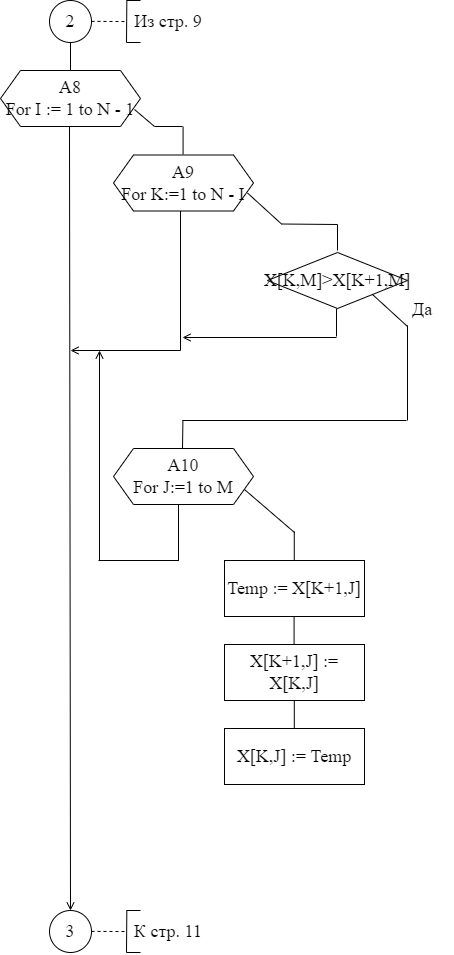

The diagram above was exported from draw.io. Its source (the exported page's mxGraphModel, read from the mxfile embedded in the PNG):
<mxGraphModel dx="610" dy="901" grid="1" gridSize="14" guides="1" tooltips="1" connect="1" arrows="1" fold="1" page="1" pageScale="1" pageWidth="827" pageHeight="1169" math="0" shadow="0">
  <root>
    <mxCell id="0" />
    <mxCell id="1" parent="0" />
    <mxCell id="oewys6r_CmamzJD85JD8-1" value="3" style="ellipse;whiteSpace=wrap;html=1;aspect=fixed;fontFamily=Times New Roman;fontSize=18;strokeColor=default;strokeWidth=1;" parent="1" vertex="1">
      <mxGeometry x="399" y="1018" width="42" height="42" as="geometry" />
    </mxCell>
    <mxCell id="oewys6r_CmamzJD85JD8-2" value="" style="endArrow=none;html=1;rounded=0;fontFamily=Times New Roman;fontSize=18;entryX=0.5;entryY=1;entryDx=0;entryDy=0;" parent="1" target="oewys6r_CmamzJD85JD8-3" edge="1">
      <mxGeometry width="50" height="50" relative="1" as="geometry">
        <mxPoint x="420" y="178" as="sourcePoint" />
        <mxPoint x="419.76" y="154" as="targetPoint" />
      </mxGeometry>
    </mxCell>
    <mxCell id="oewys6r_CmamzJD85JD8-3" value="2" style="ellipse;whiteSpace=wrap;html=1;aspect=fixed;fontFamily=Times New Roman;fontSize=18;strokeColor=default;strokeWidth=1;" parent="1" vertex="1">
      <mxGeometry x="399" y="108" width="42" height="42" as="geometry" />
    </mxCell>
    <mxCell id="oewys6r_CmamzJD85JD8-4" value="" style="endArrow=none;dashed=1;html=1;rounded=0;fontFamily=Times New Roman;fontSize=18;" parent="1" edge="1">
      <mxGeometry width="50" height="50" relative="1" as="geometry">
        <mxPoint x="441" y="128.86000000000013" as="sourcePoint" />
        <mxPoint x="476" y="129.05999999999995" as="targetPoint" />
      </mxGeometry>
    </mxCell>
    <mxCell id="oewys6r_CmamzJD85JD8-5" value="" style="endArrow=none;html=1;rounded=0;fontFamily=Times New Roman;fontSize=18;" parent="1" edge="1">
      <mxGeometry width="50" height="50" relative="1" as="geometry">
        <mxPoint x="476" y="150" as="sourcePoint" />
        <mxPoint x="476.3299999999999" y="108" as="targetPoint" />
      </mxGeometry>
    </mxCell>
    <mxCell id="oewys6r_CmamzJD85JD8-6" value="" style="endArrow=none;html=1;rounded=0;fontFamily=Times New Roman;fontSize=18;" parent="1" edge="1">
      <mxGeometry width="50" height="50" relative="1" as="geometry">
        <mxPoint x="476" y="150" as="sourcePoint" />
        <mxPoint x="490" y="150" as="targetPoint" />
      </mxGeometry>
    </mxCell>
    <mxCell id="oewys6r_CmamzJD85JD8-7" value="" style="endArrow=none;html=1;rounded=0;fontFamily=Times New Roman;fontSize=18;" parent="1" edge="1">
      <mxGeometry width="50" height="50" relative="1" as="geometry">
        <mxPoint x="476" y="108" as="sourcePoint" />
        <mxPoint x="490" y="108" as="targetPoint" />
      </mxGeometry>
    </mxCell>
    <mxCell id="oewys6r_CmamzJD85JD8-8" value="Из стр. 9" style="text;html=1;strokeColor=none;fillColor=none;align=center;verticalAlign=middle;whiteSpace=wrap;rounded=0;fontFamily=Times New Roman;fontSize=18;" parent="1" vertex="1">
      <mxGeometry x="476" y="108" width="84" height="42" as="geometry" />
    </mxCell>
    <mxCell id="oewys6r_CmamzJD85JD8-9" value="" style="endArrow=none;dashed=1;html=1;rounded=0;fontFamily=Times New Roman;fontSize=18;" parent="1" edge="1">
      <mxGeometry width="50" height="50" relative="1" as="geometry">
        <mxPoint x="441" y="1038.8600000000001" as="sourcePoint" />
        <mxPoint x="476" y="1039.06" as="targetPoint" />
      </mxGeometry>
    </mxCell>
    <mxCell id="oewys6r_CmamzJD85JD8-10" value="" style="endArrow=none;html=1;rounded=0;fontFamily=Times New Roman;fontSize=18;" parent="1" edge="1">
      <mxGeometry width="50" height="50" relative="1" as="geometry">
        <mxPoint x="476" y="1060" as="sourcePoint" />
        <mxPoint x="476.3299999999999" y="1018" as="targetPoint" />
      </mxGeometry>
    </mxCell>
    <mxCell id="oewys6r_CmamzJD85JD8-11" value="" style="endArrow=none;html=1;rounded=0;fontFamily=Times New Roman;fontSize=18;" parent="1" edge="1">
      <mxGeometry width="50" height="50" relative="1" as="geometry">
        <mxPoint x="476" y="1060" as="sourcePoint" />
        <mxPoint x="490" y="1060" as="targetPoint" />
      </mxGeometry>
    </mxCell>
    <mxCell id="oewys6r_CmamzJD85JD8-12" value="" style="endArrow=none;html=1;rounded=0;fontFamily=Times New Roman;fontSize=18;" parent="1" edge="1">
      <mxGeometry width="50" height="50" relative="1" as="geometry">
        <mxPoint x="476" y="1018" as="sourcePoint" />
        <mxPoint x="490" y="1018" as="targetPoint" />
      </mxGeometry>
    </mxCell>
    <mxCell id="oewys6r_CmamzJD85JD8-13" value="К стр. 11" style="text;html=1;strokeColor=none;fillColor=none;align=center;verticalAlign=middle;whiteSpace=wrap;rounded=0;fontFamily=Times New Roman;fontSize=18;" parent="1" vertex="1">
      <mxGeometry x="476" y="1018" width="84" height="42" as="geometry" />
    </mxCell>
    <mxCell id="oewys6r_CmamzJD85JD8-14" value="&lt;font style=&quot;font-size: 18px&quot; face=&quot;Times New Roman&quot;&gt;А8&lt;br&gt;For I := 1 to N - 1&lt;br&gt;&lt;/font&gt;" style="shape=hexagon;perimeter=hexagonPerimeter2;whiteSpace=wrap;html=1;fixedSize=1;" parent="1" vertex="1">
      <mxGeometry x="350" y="178" width="140" height="56" as="geometry" />
    </mxCell>
    <mxCell id="oewys6r_CmamzJD85JD8-15" value="" style="endArrow=none;html=1;rounded=0;fontFamily=Times New Roman;fontSize=18;" parent="1" edge="1">
      <mxGeometry width="50" height="50" relative="1" as="geometry">
        <mxPoint x="484" y="217" as="sourcePoint" />
        <mxPoint x="504" y="234" as="targetPoint" />
      </mxGeometry>
    </mxCell>
    <mxCell id="oewys6r_CmamzJD85JD8-16" value="" style="endArrow=none;html=1;rounded=0;fontFamily=Times New Roman;fontSize=18;" parent="1" edge="1">
      <mxGeometry width="50" height="50" relative="1" as="geometry">
        <mxPoint x="504" y="234" as="sourcePoint" />
        <mxPoint x="532" y="234" as="targetPoint" />
      </mxGeometry>
    </mxCell>
    <mxCell id="oewys6r_CmamzJD85JD8-17" value="" style="endArrow=none;html=1;rounded=0;fontFamily=Times New Roman;fontSize=18;" parent="1" edge="1">
      <mxGeometry width="50" height="50" relative="1" as="geometry">
        <mxPoint x="532.5799999999999" y="262" as="sourcePoint" />
        <mxPoint x="532.5799999999999" y="234" as="targetPoint" />
      </mxGeometry>
    </mxCell>
    <mxCell id="oewys6r_CmamzJD85JD8-18" value="&lt;font style=&quot;font-size: 18px&quot; face=&quot;Times New Roman&quot;&gt;А9&lt;br&gt;For K:=1 to N - I&lt;br&gt;&lt;/font&gt;" style="shape=hexagon;perimeter=hexagonPerimeter2;whiteSpace=wrap;html=1;fixedSize=1;" parent="1" vertex="1">
      <mxGeometry x="463" y="262.5" width="140" height="56" as="geometry" />
    </mxCell>
    <mxCell id="oewys6r_CmamzJD85JD8-19" value="" style="endArrow=none;html=1;rounded=0;fontFamily=Times New Roman;fontSize=18;" parent="1" edge="1">
      <mxGeometry width="50" height="50" relative="1" as="geometry">
        <mxPoint x="597" y="300.5" as="sourcePoint" />
        <mxPoint x="631" y="331.5" as="targetPoint" />
      </mxGeometry>
    </mxCell>
    <mxCell id="oewys6r_CmamzJD85JD8-20" value="" style="endArrow=none;html=1;rounded=0;fontFamily=Times New Roman;fontSize=18;" parent="1" edge="1">
      <mxGeometry width="50" height="50" relative="1" as="geometry">
        <mxPoint x="631" y="331.5" as="sourcePoint" />
        <mxPoint x="687" y="332" as="targetPoint" />
      </mxGeometry>
    </mxCell>
    <mxCell id="oewys6r_CmamzJD85JD8-21" value="" style="endArrow=none;html=1;rounded=0;fontFamily=Times New Roman;fontSize=18;" parent="1" edge="1">
      <mxGeometry width="50" height="50" relative="1" as="geometry">
        <mxPoint x="687" y="358" as="sourcePoint" />
        <mxPoint x="687" y="332" as="targetPoint" />
      </mxGeometry>
    </mxCell>
    <mxCell id="oewys6r_CmamzJD85JD8-23" value="" style="endArrow=none;html=1;rounded=0;fontFamily=Times New Roman;fontSize=18;" parent="1" edge="1">
      <mxGeometry width="50" height="50" relative="1" as="geometry">
        <mxPoint x="757" y="528" as="sourcePoint" />
        <mxPoint x="757" y="433" as="targetPoint" />
      </mxGeometry>
    </mxCell>
    <mxCell id="oewys6r_CmamzJD85JD8-24" value="" style="endArrow=none;html=1;rounded=0;fontFamily=Times New Roman;fontSize=18;" parent="1" edge="1">
      <mxGeometry width="50" height="50" relative="1" as="geometry">
        <mxPoint x="532" y="528" as="sourcePoint" />
        <mxPoint x="756" y="528" as="targetPoint" />
      </mxGeometry>
    </mxCell>
    <mxCell id="oewys6r_CmamzJD85JD8-25" value="" style="endArrow=none;html=1;rounded=0;fontFamily=Times New Roman;fontSize=18;" parent="1" edge="1">
      <mxGeometry width="50" height="50" relative="1" as="geometry">
        <mxPoint x="532" y="556" as="sourcePoint" />
        <mxPoint x="532.4100000000001" y="528" as="targetPoint" />
      </mxGeometry>
    </mxCell>
    <mxCell id="oewys6r_CmamzJD85JD8-28" value="" style="endArrow=none;html=1;rounded=0;fontFamily=Times New Roman;fontSize=18;exitX=1;exitY=0.5;exitDx=0;exitDy=0;" parent="1" edge="1">
      <mxGeometry width="50" height="50" relative="1" as="geometry">
        <mxPoint x="594" y="597" as="sourcePoint" />
        <mxPoint x="644" y="640" as="targetPoint" />
      </mxGeometry>
    </mxCell>
    <mxCell id="oewys6r_CmamzJD85JD8-29" value="" style="endArrow=none;html=1;rounded=0;fontFamily=Times New Roman;fontSize=18;exitX=1;exitY=0.5;exitDx=0;exitDy=0;" parent="1" edge="1">
      <mxGeometry width="50" height="50" relative="1" as="geometry">
        <mxPoint x="643.76" y="639" as="sourcePoint" />
        <mxPoint x="643.76" y="668" as="targetPoint" />
      </mxGeometry>
    </mxCell>
    <mxCell id="oewys6r_CmamzJD85JD8-30" value="&lt;font face=&quot;times new roman, serif&quot;&gt;Temp := X[K+1,J]&lt;/font&gt;" style="rounded=0;whiteSpace=wrap;html=1;fontFamily=Times New Roman;fontSize=18;" parent="1" vertex="1">
      <mxGeometry x="574" y="668" width="140" height="56" as="geometry" />
    </mxCell>
    <mxCell id="oewys6r_CmamzJD85JD8-31" value="&lt;font face=&quot;times new roman, serif&quot;&gt;X[K,J] := Temp&lt;/font&gt;" style="rounded=0;whiteSpace=wrap;html=1;fontFamily=Times New Roman;fontSize=18;" parent="1" vertex="1">
      <mxGeometry x="574" y="836" width="140" height="56" as="geometry" />
    </mxCell>
    <mxCell id="oewys6r_CmamzJD85JD8-32" value="" style="endArrow=none;html=1;rounded=0;fontFamily=Times New Roman;fontSize=18;" parent="1" edge="1">
      <mxGeometry width="50" height="50" relative="1" as="geometry">
        <mxPoint x="643.8" y="836" as="sourcePoint" />
        <mxPoint x="643.8" y="808" as="targetPoint" />
      </mxGeometry>
    </mxCell>
    <mxCell id="oewys6r_CmamzJD85JD8-33" value="&lt;font face=&quot;times new roman, serif&quot;&gt;X[K+1,J] := X[K,J]&lt;/font&gt;" style="rounded=0;whiteSpace=wrap;html=1;fontFamily=Times New Roman;fontSize=18;" parent="1" vertex="1">
      <mxGeometry x="574" y="752" width="140" height="56" as="geometry" />
    </mxCell>
    <mxCell id="oewys6r_CmamzJD85JD8-34" value="" style="endArrow=none;html=1;rounded=0;fontFamily=Times New Roman;fontSize=18;" parent="1" edge="1">
      <mxGeometry width="50" height="50" relative="1" as="geometry">
        <mxPoint x="643.5799999999999" y="752" as="sourcePoint" />
        <mxPoint x="643.5799999999999" y="724" as="targetPoint" />
      </mxGeometry>
    </mxCell>
    <mxCell id="oewys6r_CmamzJD85JD8-37" value="" style="endArrow=open;html=1;rounded=0;fontFamily=Times New Roman;fontSize=18;endFill=0;" parent="1" edge="1">
      <mxGeometry width="50" height="50" relative="1" as="geometry">
        <mxPoint x="686" y="445" as="sourcePoint" />
        <mxPoint x="532" y="445" as="targetPoint" />
      </mxGeometry>
    </mxCell>
    <mxCell id="oewys6r_CmamzJD85JD8-38" value="" style="endArrow=none;html=1;rounded=0;fontFamily=Times New Roman;fontSize=18;" parent="1" edge="1">
      <mxGeometry width="50" height="50" relative="1" as="geometry">
        <mxPoint x="530" y="458" as="sourcePoint" />
        <mxPoint x="530" y="318.5" as="targetPoint" />
      </mxGeometry>
    </mxCell>
    <mxCell id="oewys6r_CmamzJD85JD8-39" value="" style="endArrow=open;html=1;rounded=0;fontFamily=Times New Roman;fontSize=18;endFill=0;" parent="1" edge="1">
      <mxGeometry width="50" height="50" relative="1" as="geometry">
        <mxPoint x="530" y="458" as="sourcePoint" />
        <mxPoint x="420" y="458" as="targetPoint" />
      </mxGeometry>
    </mxCell>
    <mxCell id="oewys6r_CmamzJD85JD8-40" value="" style="endArrow=open;html=1;rounded=0;fontFamily=Times New Roman;fontSize=18;endFill=0;" parent="1" target="oewys6r_CmamzJD85JD8-1" edge="1">
      <mxGeometry width="50" height="50" relative="1" as="geometry">
        <mxPoint x="419" y="234" as="sourcePoint" />
        <mxPoint x="469" y="184" as="targetPoint" />
      </mxGeometry>
    </mxCell>
    <mxCell id="oewys6r_CmamzJD85JD8-41" value="" style="endArrow=none;html=1;rounded=0;fontFamily=Times New Roman;fontSize=18;" parent="1" edge="1">
      <mxGeometry width="50" height="50" relative="1" as="geometry">
        <mxPoint x="722" y="402" as="sourcePoint" />
        <mxPoint x="757" y="434" as="targetPoint" />
      </mxGeometry>
    </mxCell>
    <mxCell id="oewys6r_CmamzJD85JD8-42" value="X[K,M]&amp;gt;X[K+1,M]" style="rhombus;whiteSpace=wrap;html=1;fontFamily=Times New Roman;fontSize=18;" parent="1" vertex="1">
      <mxGeometry x="617" y="360" width="140" height="56" as="geometry" />
    </mxCell>
    <mxCell id="oewys6r_CmamzJD85JD8-43" value="Да" style="text;html=1;strokeColor=none;fillColor=none;align=center;verticalAlign=middle;whiteSpace=wrap;rounded=0;fontFamily=Times New Roman;fontSize=18;" parent="1" vertex="1">
      <mxGeometry x="742" y="402" width="60" height="30" as="geometry" />
    </mxCell>
    <mxCell id="oewys6r_CmamzJD85JD8-44" value="&lt;font style=&quot;font-size: 18px&quot; face=&quot;Times New Roman&quot;&gt;А10&lt;br&gt;For J:=1 to M&lt;br&gt;&lt;/font&gt;" style="shape=hexagon;perimeter=hexagonPerimeter2;whiteSpace=wrap;html=1;fixedSize=1;" parent="1" vertex="1">
      <mxGeometry x="463" y="556" width="140" height="56" as="geometry" />
    </mxCell>
    <mxCell id="oewys6r_CmamzJD85JD8-45" value="" style="endArrow=none;html=1;rounded=0;fontFamily=Times New Roman;fontSize=18;" parent="1" edge="1">
      <mxGeometry width="50" height="50" relative="1" as="geometry">
        <mxPoint x="686" y="444" as="sourcePoint" />
        <mxPoint x="686" y="416" as="targetPoint" />
      </mxGeometry>
    </mxCell>
    <mxCell id="oewys6r_CmamzJD85JD8-46" value="" style="endArrow=none;html=1;rounded=0;fontFamily=Times New Roman;fontSize=18;" parent="1" edge="1">
      <mxGeometry width="50" height="50" relative="1" as="geometry">
        <mxPoint x="528" y="668" as="sourcePoint" />
        <mxPoint x="528" y="612" as="targetPoint" />
      </mxGeometry>
    </mxCell>
    <mxCell id="oewys6r_CmamzJD85JD8-47" value="" style="endArrow=none;html=1;rounded=0;fontFamily=Times New Roman;fontSize=18;" parent="1" edge="1">
      <mxGeometry width="50" height="50" relative="1" as="geometry">
        <mxPoint x="448" y="668" as="sourcePoint" />
        <mxPoint x="528.41" y="668" as="targetPoint" />
      </mxGeometry>
    </mxCell>
    <mxCell id="oewys6r_CmamzJD85JD8-48" value="" style="endArrow=open;html=1;rounded=0;fontFamily=Times New Roman;fontSize=18;endFill=0;" parent="1" edge="1">
      <mxGeometry width="50" height="50" relative="1" as="geometry">
        <mxPoint x="449" y="668.31" as="sourcePoint" />
        <mxPoint x="449" y="458" as="targetPoint" />
      </mxGeometry>
    </mxCell>
  </root>
</mxGraphModel>